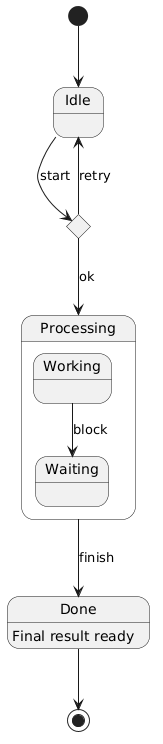

The diagram above was rendered by PlantUML. Its source (embedded in the PNG):
@startuml
[*] --> Idle
state Idle
Idle --> Check : start
state Check <<choice>>
Check --> Processing : ok
Check --> Idle : retry
state Processing {
state Working
state Waiting
Working --> Waiting : block
}
Processing --> Done : finish
state Done
Done --> [*]
Done : Final result ready
@enduml